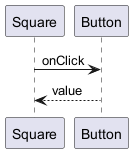

The diagram above was rendered by PlantUML. Its source (embedded in the PNG):
@startuml
participant "Square" as Square
participant "Button" as Button

Square -> Button : onClick
Button --> Square : value

@enduml